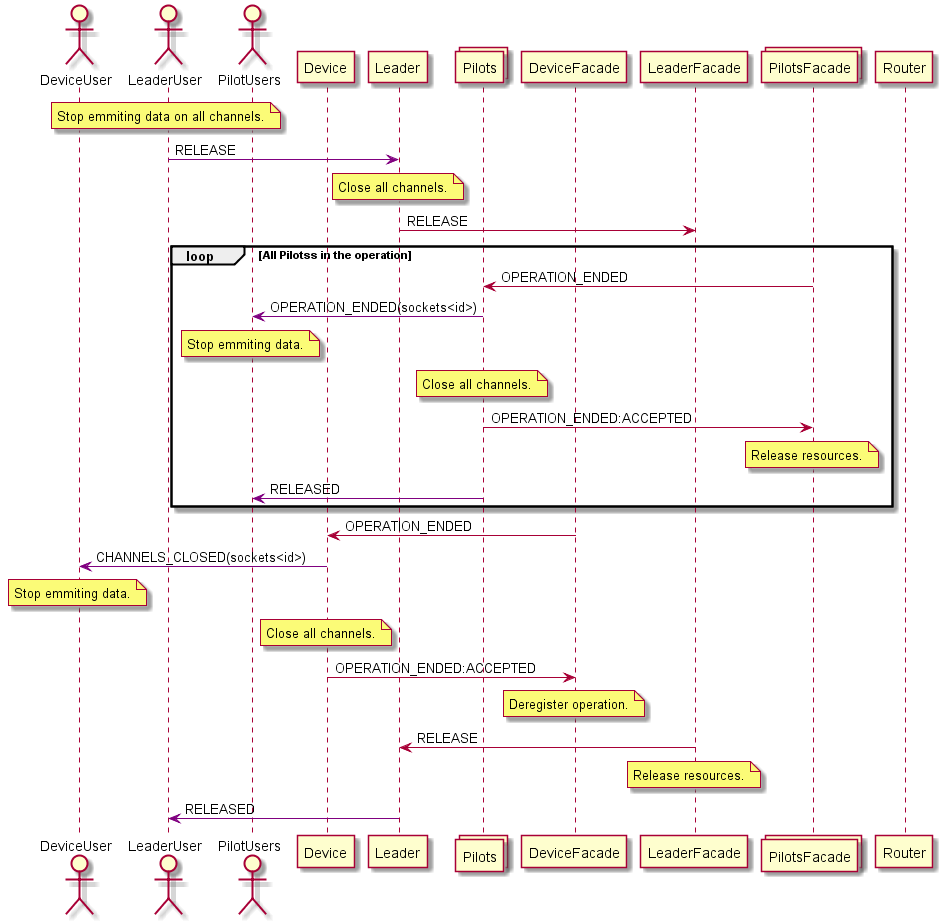

The diagram above was rendered by PlantUML. Its source (embedded in the PNG):
@startuml

actor DeviceUser
actor LeaderUser
actor PilotUsers
participant Device
participant Leader
collections Pilots
participant DeviceFacade
participant LeaderFacade
collections PilotsFacade
participant Router

note over LeaderUser: Stop emmiting data on all channels.
LeaderUser -[#purple]> Leader: RELEASE

note over Leader: Close all channels.

Leader -> LeaderFacade: RELEASE

loop All Pilotss in the operation


PilotsFacade -> Pilots: OPERATION_ENDED

Pilots -[#purple]> PilotUsers: OPERATION_ENDED(sockets<id>)
note over PilotUsers: Stop emmiting data.
note over Pilots: Close all channels.
Pilots -> PilotsFacade: OPERATION_ENDED:ACCEPTED

note over PilotsFacade: Release resources.

Pilots -[#purple]> PilotUsers: RELEASED

end


DeviceFacade -> Device: OPERATION_ENDED

Device -[#purple]> DeviceUser: CHANNELS_CLOSED(sockets<id>)
note over DeviceUser: Stop emmiting data.
note over Device: Close all channels.
Device -> DeviceFacade: OPERATION_ENDED:ACCEPTED

note over DeviceFacade: Deregister operation.




LeaderFacade -> Leader: RELEASE
note over LeaderFacade: Release resources.

Leader -[#purple]> LeaderUser: RELEASED

@enduml